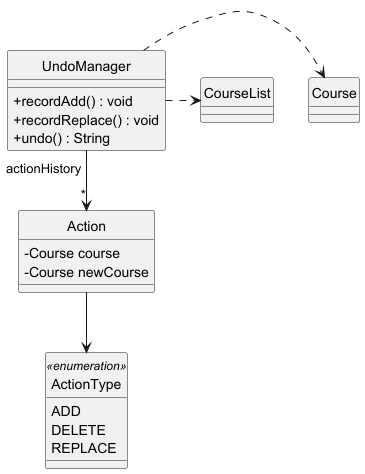

The diagram above was rendered by PlantUML. Its source (embedded in the PNG):
@startuml
'https://plantuml.com/class-diagram
hide circle
skinparam classAttributeIconSize 0

UndoManager .> Course
UndoManager .> CourseList
UndoManager "actionHistory" --> "*" Action
Action --> ActionType

class UndoManager {
+recordAdd() : void
+recordReplace() : void
+undo() : String
}

class Action {
-Course course
-Course newCourse
}

enum ActionType <<enumeration>> {
ADD
DELETE
REPLACE
}

@enduml